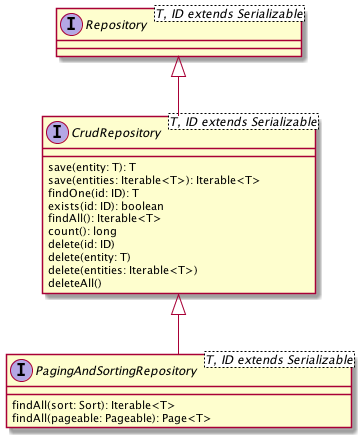

The diagram above was rendered by PlantUML. Its source (embedded in the PNG):
@startuml
interface Repository<T, ID extends Serializable>{

}

interface CrudRepository<T, ID extends Serializable> {
    save(entity: T): T
    save(entities: Iterable<T>): Iterable<T>
    findOne(id: ID): T
    exists(id: ID): boolean
    findAll(): Iterable<T>
    count(): long
    delete(id: ID)
    delete(entity: T)
    delete(entities: Iterable<T>)
    deleteAll()
}
Repository <|-- CrudRepository

interface PagingAndSortingRepository<T, ID extends Serializable> {
    findAll(sort: Sort): Iterable<T>
    findAll(pageable: Pageable): Page<T>
}
CrudRepository <|-- PagingAndSortingRepository
@enduml